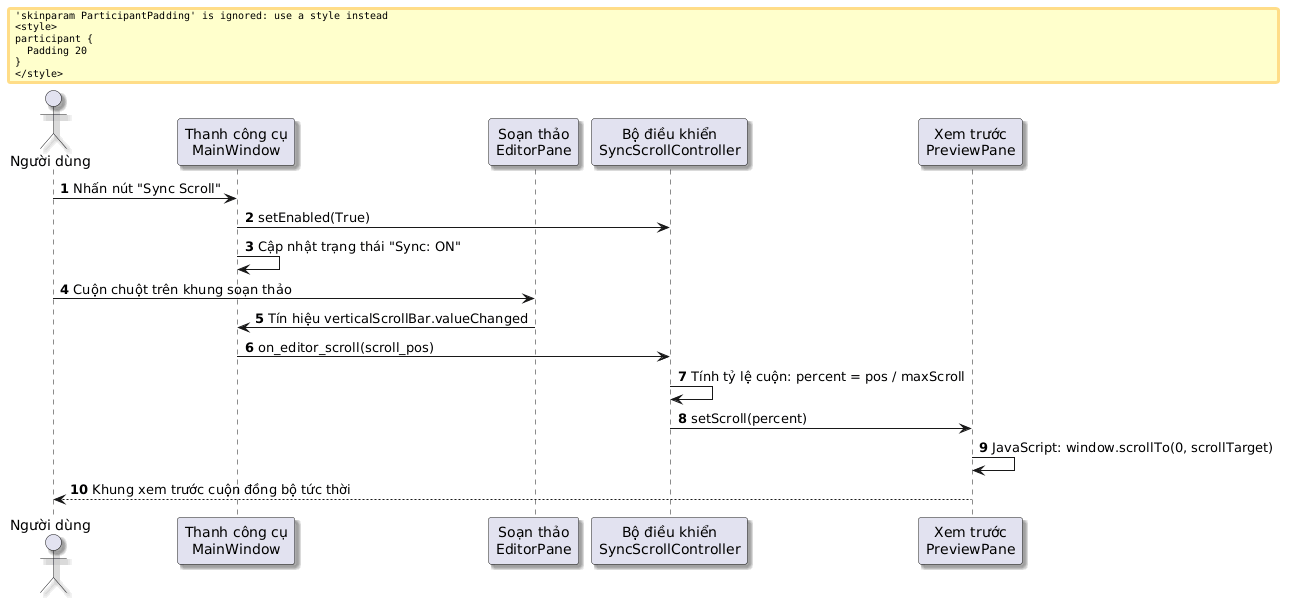

The diagram above was rendered by PlantUML. Its source (embedded in the PNG):
@startuml
skinparam defaultFontName "Segoe UI"
skinparam shadowing true
skinparam responseMessageBelowArrow true
skinparam ParticipantPadding 20
skinparam BoxPadding 15

autonumber
actor "Người dùng" as User
participant "Thanh công cụ\nMainWindow" as GUI
participant "Soạn thảo\nEditorPane" as Editor
participant "Bộ điều khiển\nSyncScrollController" as Sync
participant "Xem trước\nPreviewPane" as Preview

User -> GUI : Nhấn nút "Sync Scroll"
GUI -> Sync : setEnabled(True)
GUI -> GUI : Cập nhật trạng thái "Sync: ON"

User -> Editor : Cuộn chuột trên khung soạn thảo
Editor -> GUI : Tín hiệu verticalScrollBar.valueChanged
GUI -> Sync : on_editor_scroll(scroll_pos)
Sync -> Sync : Tính tỷ lệ cuộn: percent = pos / maxScroll
Sync -> Preview : setScroll(percent)
Preview -> Preview : JavaScript: window.scrollTo(0, scrollTarget)
Preview --> User : Khung xem trước cuộn đồng bộ tức thời
@enduml